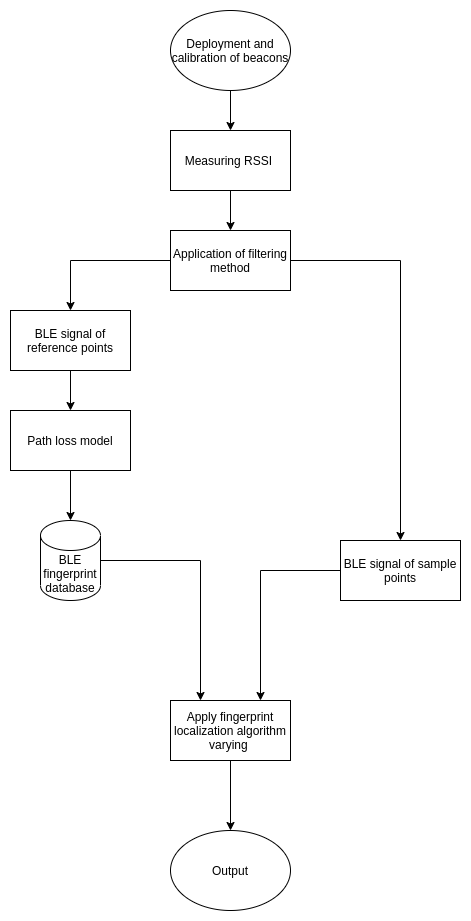

The diagram above was exported from draw.io. Its source (the exported page's mxGraphModel, read from the mxfile embedded in the PNG):
<mxGraphModel dx="1024" dy="526" grid="1" gridSize="10" guides="1" tooltips="1" connect="1" arrows="1" fold="1" page="1" pageScale="1" pageWidth="827" pageHeight="1169" math="0" shadow="0">
  <root>
    <mxCell id="0" />
    <mxCell id="1" parent="0" />
    <mxCell id="CI2M9brfosoxwxtjam7--3" style="edgeStyle=orthogonalEdgeStyle;rounded=0;orthogonalLoop=1;jettySize=auto;html=1;entryX=0.5;entryY=0;entryDx=0;entryDy=0;" edge="1" parent="1" source="CI2M9brfosoxwxtjam7--1" target="CI2M9brfosoxwxtjam7--2">
      <mxGeometry relative="1" as="geometry" />
    </mxCell>
    <mxCell id="CI2M9brfosoxwxtjam7--1" value="Deployment and calibration of beacons" style="ellipse;whiteSpace=wrap;html=1;" vertex="1" parent="1">
      <mxGeometry x="330" y="50" width="120" height="80" as="geometry" />
    </mxCell>
    <mxCell id="CI2M9brfosoxwxtjam7--6" style="edgeStyle=orthogonalEdgeStyle;rounded=0;orthogonalLoop=1;jettySize=auto;html=1;entryX=0.5;entryY=0;entryDx=0;entryDy=0;" edge="1" parent="1" source="CI2M9brfosoxwxtjam7--2" target="CI2M9brfosoxwxtjam7--4">
      <mxGeometry relative="1" as="geometry" />
    </mxCell>
    <mxCell id="CI2M9brfosoxwxtjam7--2" value="Measuring RSSI&amp;nbsp;" style="rounded=0;whiteSpace=wrap;html=1;" vertex="1" parent="1">
      <mxGeometry x="330" y="170" width="120" height="60" as="geometry" />
    </mxCell>
    <mxCell id="CI2M9brfosoxwxtjam7--10" style="edgeStyle=orthogonalEdgeStyle;rounded=0;orthogonalLoop=1;jettySize=auto;html=1;entryX=0.5;entryY=0;entryDx=0;entryDy=0;" edge="1" parent="1" source="CI2M9brfosoxwxtjam7--4" target="CI2M9brfosoxwxtjam7--9">
      <mxGeometry relative="1" as="geometry">
        <Array as="points">
          <mxPoint x="560" y="300" />
          <mxPoint x="560" y="580" />
        </Array>
      </mxGeometry>
    </mxCell>
    <mxCell id="CI2M9brfosoxwxtjam7--16" style="edgeStyle=orthogonalEdgeStyle;rounded=0;orthogonalLoop=1;jettySize=auto;html=1;entryX=0.5;entryY=0;entryDx=0;entryDy=0;" edge="1" parent="1" source="CI2M9brfosoxwxtjam7--4" target="CI2M9brfosoxwxtjam7--14">
      <mxGeometry relative="1" as="geometry">
        <mxPoint x="220" y="340" as="targetPoint" />
      </mxGeometry>
    </mxCell>
    <mxCell id="CI2M9brfosoxwxtjam7--4" value="Application of filtering method" style="rounded=0;whiteSpace=wrap;html=1;" vertex="1" parent="1">
      <mxGeometry x="330" y="270" width="120" height="60" as="geometry" />
    </mxCell>
    <mxCell id="CI2M9brfosoxwxtjam7--12" style="edgeStyle=orthogonalEdgeStyle;rounded=0;orthogonalLoop=1;jettySize=auto;html=1;entryX=0.5;entryY=0;entryDx=0;entryDy=0;entryPerimeter=0;" edge="1" parent="1" source="CI2M9brfosoxwxtjam7--7" target="CI2M9brfosoxwxtjam7--13">
      <mxGeometry relative="1" as="geometry">
        <mxPoint x="280" y="560" as="targetPoint" />
        <Array as="points" />
      </mxGeometry>
    </mxCell>
    <mxCell id="CI2M9brfosoxwxtjam7--7" value="Path loss model" style="rounded=0;whiteSpace=wrap;html=1;" vertex="1" parent="1">
      <mxGeometry x="170" y="450" width="120" height="60" as="geometry" />
    </mxCell>
    <mxCell id="CI2M9brfosoxwxtjam7--21" style="edgeStyle=orthogonalEdgeStyle;rounded=0;orthogonalLoop=1;jettySize=auto;html=1;entryX=0.75;entryY=0;entryDx=0;entryDy=0;" edge="1" parent="1" source="CI2M9brfosoxwxtjam7--9" target="CI2M9brfosoxwxtjam7--19">
      <mxGeometry relative="1" as="geometry" />
    </mxCell>
    <mxCell id="CI2M9brfosoxwxtjam7--9" value="BLE signal of sample points" style="rounded=0;whiteSpace=wrap;html=1;" vertex="1" parent="1">
      <mxGeometry x="500" y="580" width="120" height="60" as="geometry" />
    </mxCell>
    <mxCell id="CI2M9brfosoxwxtjam7--22" style="edgeStyle=orthogonalEdgeStyle;rounded=0;orthogonalLoop=1;jettySize=auto;html=1;entryX=0.25;entryY=0;entryDx=0;entryDy=0;" edge="1" parent="1" source="CI2M9brfosoxwxtjam7--13" target="CI2M9brfosoxwxtjam7--19">
      <mxGeometry relative="1" as="geometry" />
    </mxCell>
    <mxCell id="CI2M9brfosoxwxtjam7--13" value="BLE fingerprint database" style="shape=cylinder3;whiteSpace=wrap;html=1;boundedLbl=1;backgroundOutline=1;size=15;" vertex="1" parent="1">
      <mxGeometry x="200" y="560" width="60" height="80" as="geometry" />
    </mxCell>
    <mxCell id="CI2M9brfosoxwxtjam7--17" style="edgeStyle=orthogonalEdgeStyle;rounded=0;orthogonalLoop=1;jettySize=auto;html=1;entryX=0.5;entryY=0;entryDx=0;entryDy=0;" edge="1" parent="1" source="CI2M9brfosoxwxtjam7--14" target="CI2M9brfosoxwxtjam7--7">
      <mxGeometry relative="1" as="geometry" />
    </mxCell>
    <mxCell id="CI2M9brfosoxwxtjam7--14" value="BLE signal of reference points" style="rounded=0;whiteSpace=wrap;html=1;" vertex="1" parent="1">
      <mxGeometry x="170" y="350" width="120" height="60" as="geometry" />
    </mxCell>
    <mxCell id="CI2M9brfosoxwxtjam7--24" style="edgeStyle=orthogonalEdgeStyle;rounded=0;orthogonalLoop=1;jettySize=auto;html=1;entryX=0.5;entryY=0;entryDx=0;entryDy=0;" edge="1" parent="1" source="CI2M9brfosoxwxtjam7--19">
      <mxGeometry relative="1" as="geometry">
        <mxPoint x="390" y="870" as="targetPoint" />
      </mxGeometry>
    </mxCell>
    <mxCell id="CI2M9brfosoxwxtjam7--19" value="Apply fingerprint localization algorithm varying&amp;nbsp;" style="rounded=0;whiteSpace=wrap;html=1;" vertex="1" parent="1">
      <mxGeometry x="330" y="740" width="120" height="60" as="geometry" />
    </mxCell>
    <mxCell id="CI2M9brfosoxwxtjam7--25" value="Output" style="ellipse;whiteSpace=wrap;html=1;" vertex="1" parent="1">
      <mxGeometry x="330" y="870" width="120" height="80" as="geometry" />
    </mxCell>
  </root>
</mxGraphModel>